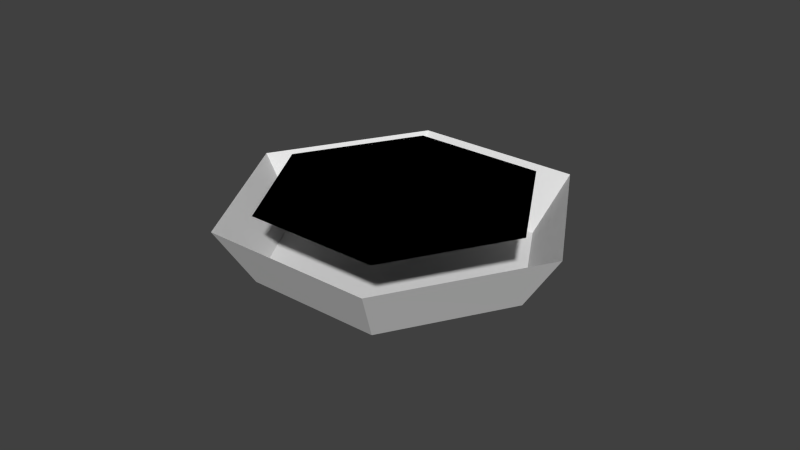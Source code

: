 # Source: Modul_Verkleidung_Unten.blend  (saved by Blender 2.74.0; exported with 4.5.12 LTS)
import bpy
from mathutils import Matrix  # noqa: F401  (used for matrix-valued properties, if any)

bpy.ops.wm.read_factory_settings(use_empty=True)
scene = bpy.context.scene
scene.name = 'Scene'

# ---- collections
col_collection_2 = bpy.data.collections.new('Collection 2'); scene.collection.children.link(col_collection_2)

# ---- world
world_world = bpy.data.worlds.new('World'); scene.world = world_world
world_world.color = (0.05088, 0.05088, 0.05088)
world_world.use_sun_shadow = False
world_world.sun_shadow_jitter_overblur = 0.0
world_world.cycles.sampling_method = 'NONE'
world_world.cycles.sample_map_resolution = 256

# ---- meshes
me_circle_000 = bpy.data.meshes.new('Circle.000')
me_circle_000.from_pydata([(1.524e-06, -1.519, -0.5), (1.315, 0.7594, -0.5), (1.315, -0.7594, -0.5), (-1.315, 0.7594, -0.5), (1.417e-06, 1.519, -0.5), (-1.315, -0.7594, -0.5)], [], [(2, 1, 4, 3, 5, 0)])
me_circle_000.use_remesh_preserve_volume = False
me_circle_000.use_remesh_preserve_attributes = False
me_circle_000.use_mirror_vertex_groups = False
me_circle_000.update()
me_circle_045 = bpy.data.meshes.new('Circle.045')
me_circle_045.from_pydata([(1.524e-06, -1.519, -0.5), (1.315, 0.7594, -0.5), (1.315, -0.7594, -0.5), (-1.315, 0.7594, -0.5), (1.417e-06, 1.519, -0.5), (-1.315, -0.7594, -0.5), (1.524e-06, -1.519, -1.227), (1.315, 0.7594, -1.227), (1.315, -0.7594, -1.227), (-1.315, 0.7594, -1.227), (1.417e-06, 1.519, -1.227), (-1.315, -0.7594, -1.227), (1.634e-06, -1.921, -0.6011), (1.664, 0.9607, -0.6011), (1.664, -0.9607, -0.6011), (-1.664, 0.9607, -0.6011), (1.317e-06, 1.921, -0.6011), (-1.664, -0.9607, -0.6011)], [], [(2, 1, 4, 3, 5, 0), (8, 6, 11, 9, 10, 7), (6, 12, 17, 11), (11, 17, 15, 9), (8, 14, 12, 6), (10, 16, 13, 7), (9, 15, 16, 10), (7, 13, 14, 8)])
me_circle_045.use_remesh_preserve_volume = False
me_circle_045.use_remesh_preserve_attributes = False
me_circle_045.use_mirror_vertex_groups = False
me_circle_045.update()

# ---- objects
ob_collider_boden = bpy.data.objects.new('COLLIDER_BODEN', me_circle_000)
ob_verkleidungboden = bpy.data.objects.new('VerkleidungBoden', me_circle_045)

# ---- transforms, parenting, visibility, modifiers, constraints
ob_collider_boden.location = (0.0, 0.0, 0.0)
ob_collider_boden.rotation_euler = (0.0, -0.0, 6.807)
ob_collider_boden.lineart.crease_threshold = 0.0
ob_verkleidungboden.location = (0.0, 0.0, 0.0)
ob_verkleidungboden.rotation_euler = (0.0, -0.0, 6.807)
ob_verkleidungboden.lineart.crease_threshold = 0.0

# ---- collection membership
col_collection_2.objects.link(ob_collider_boden)
col_collection_2.objects.link(ob_verkleidungboden)

# ---- scene / render settings (as saved in the file)
scene.frame_start = 1; scene.frame_end = 250; scene.frame_set(1)
scene.render.engine = 'BLENDER_EEVEE_NEXT'
scene.render.resolution_percentage = 50
scene.render.dither_intensity = 0.0
scene.cycles.use_denoising = False
scene.cycles.samples = 10
scene.cycles.sampling_pattern = 'TABULATED_SOBOL'
scene.cycles.light_sampling_threshold = 0.0
scene.cycles.use_adaptive_sampling = False
scene.cycles.use_light_tree = False
scene.cycles.blur_glossy = 0.0
scene.cycles.pixel_filter_type = 'GAUSSIAN'
scene.cycles.sample_clamp_indirect = 0.0
scene.view_settings.view_transform = 'Standard'
bpy.context.view_layer.update()

# ---- added for rendering (the .blend has no active camera and no usable light): camera, sun
cam_auto = bpy.data.cameras.new('AutoCamera')
cam_auto.lens = 50.0
cam_auto.sensor_width = 36.0
cam_auto.clip_end = 1000.0
ob_auto_camera = bpy.data.objects.new('AutoCamera', cam_auto)
scene.collection.objects.link(ob_auto_camera)
ob_auto_camera.location = (6.44465, -7.73358, 4.29202)
ob_auto_camera.rotation_euler = (1.09748, -7.21219e-08, 0.694738)
scene.camera = ob_auto_camera
light_auto_sun = bpy.data.lights.new('AutoSun', 'SUN')
light_auto_sun.energy = 3.0
light_auto_sun.angle = 0.0523599
ob_auto_sun = bpy.data.objects.new('AutoSun', light_auto_sun)
scene.collection.objects.link(ob_auto_sun)
ob_auto_sun.rotation_euler = (0.872665, 0.174533, 0.523599)
bpy.context.view_layer.update()
